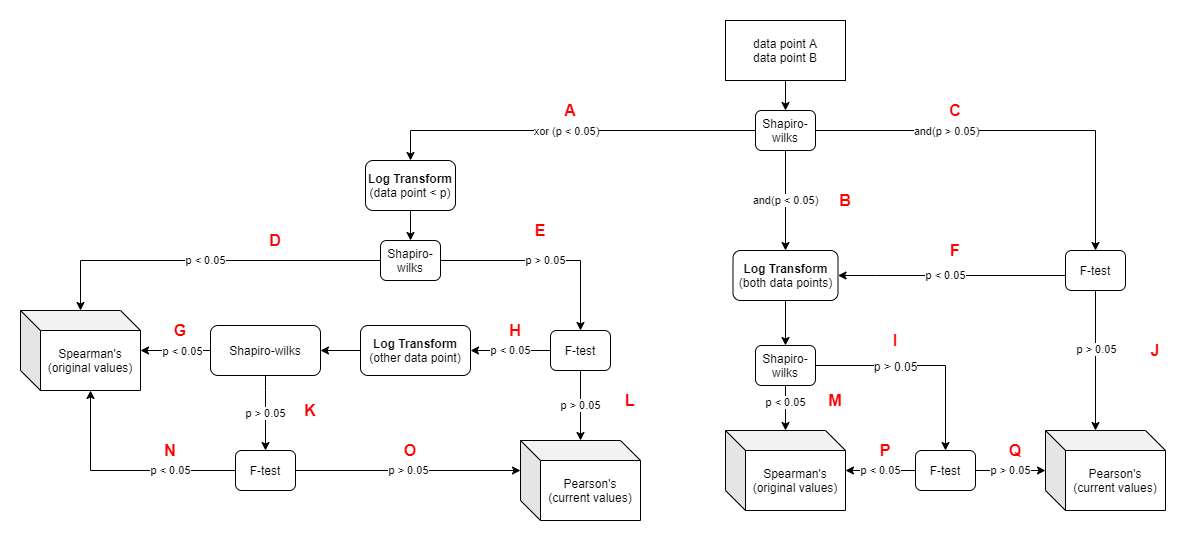

The diagram above was exported from draw.io. Its source (the exported page's mxGraphModel, read from the mxfile embedded in the PNG):
<mxGraphModel dx="1715" dy="700" grid="1" gridSize="10" guides="1" tooltips="1" connect="1" arrows="1" fold="1" page="1" pageScale="1" pageWidth="1169" pageHeight="827" math="0" shadow="0">
  <root>
    <mxCell id="WIyWlLk6GJQsqaUBKTNV-0" />
    <mxCell id="WIyWlLk6GJQsqaUBKTNV-1" parent="WIyWlLk6GJQsqaUBKTNV-0" />
    <mxCell id="0DCroGRTy6rLkHHmRcfQ-3" value="" style="edgeStyle=orthogonalEdgeStyle;rounded=0;orthogonalLoop=1;jettySize=auto;html=1;entryX=0.5;entryY=0;entryDx=0;entryDy=0;" parent="WIyWlLk6GJQsqaUBKTNV-1" source="0DCroGRTy6rLkHHmRcfQ-0" target="0DCroGRTy6rLkHHmRcfQ-4" edge="1">
      <mxGeometry relative="1" as="geometry">
        <mxPoint x="812" y="264" as="targetPoint" />
      </mxGeometry>
    </mxCell>
    <mxCell id="0DCroGRTy6rLkHHmRcfQ-0" value="data point A&lt;br&gt;data point B" style="rounded=0;whiteSpace=wrap;html=1;" parent="WIyWlLk6GJQsqaUBKTNV-1" vertex="1">
      <mxGeometry x="712" y="164" width="120" height="60" as="geometry" />
    </mxCell>
    <mxCell id="0DCroGRTy6rLkHHmRcfQ-33" value="and(p &amp;lt; 0.05)" style="edgeStyle=orthogonalEdgeStyle;rounded=0;orthogonalLoop=1;jettySize=auto;html=1;entryX=0.5;entryY=0;entryDx=0;entryDy=0;" parent="WIyWlLk6GJQsqaUBKTNV-1" source="0DCroGRTy6rLkHHmRcfQ-4" target="0DCroGRTy6rLkHHmRcfQ-32" edge="1">
      <mxGeometry relative="1" as="geometry" />
    </mxCell>
    <mxCell id="0DCroGRTy6rLkHHmRcfQ-36" style="edgeStyle=orthogonalEdgeStyle;rounded=0;orthogonalLoop=1;jettySize=auto;html=1;entryX=0.5;entryY=0;entryDx=0;entryDy=0;" parent="WIyWlLk6GJQsqaUBKTNV-1" source="0DCroGRTy6rLkHHmRcfQ-4" target="0DCroGRTy6rLkHHmRcfQ-34" edge="1">
      <mxGeometry relative="1" as="geometry" />
    </mxCell>
    <mxCell id="0DCroGRTy6rLkHHmRcfQ-37" value="and(p &amp;gt; 0.05)" style="edgeLabel;html=1;align=center;verticalAlign=middle;resizable=0;points=[];" parent="0DCroGRTy6rLkHHmRcfQ-36" vertex="1" connectable="0">
      <mxGeometry x="-0.5524" y="2" relative="1" as="geometry">
        <mxPoint x="40" y="2" as="offset" />
      </mxGeometry>
    </mxCell>
    <mxCell id="0DCroGRTy6rLkHHmRcfQ-50" style="edgeStyle=orthogonalEdgeStyle;rounded=0;orthogonalLoop=1;jettySize=auto;html=1;" parent="WIyWlLk6GJQsqaUBKTNV-1" source="0DCroGRTy6rLkHHmRcfQ-4" target="0DCroGRTy6rLkHHmRcfQ-7" edge="1">
      <mxGeometry relative="1" as="geometry" />
    </mxCell>
    <mxCell id="0DCroGRTy6rLkHHmRcfQ-51" value="xor (p &amp;lt; 0.05)" style="edgeLabel;html=1;align=center;verticalAlign=middle;resizable=0;points=[];" parent="0DCroGRTy6rLkHHmRcfQ-50" vertex="1" connectable="0">
      <mxGeometry x="0.0146" relative="1" as="geometry">
        <mxPoint as="offset" />
      </mxGeometry>
    </mxCell>
    <mxCell id="0DCroGRTy6rLkHHmRcfQ-4" value="Shapiro-wilks" style="rounded=1;whiteSpace=wrap;html=1;" parent="WIyWlLk6GJQsqaUBKTNV-1" vertex="1">
      <mxGeometry x="742" y="254" width="60" height="40" as="geometry" />
    </mxCell>
    <mxCell id="0DCroGRTy6rLkHHmRcfQ-14" value="p &amp;lt; 0.05" style="edgeStyle=orthogonalEdgeStyle;rounded=0;orthogonalLoop=1;jettySize=auto;html=1;" parent="WIyWlLk6GJQsqaUBKTNV-1" source="0DCroGRTy6rLkHHmRcfQ-6" target="0DCroGRTy6rLkHHmRcfQ-13" edge="1">
      <mxGeometry relative="1" as="geometry" />
    </mxCell>
    <mxCell id="0DCroGRTy6rLkHHmRcfQ-18" value="p &amp;gt; 0.05" style="edgeStyle=orthogonalEdgeStyle;rounded=0;orthogonalLoop=1;jettySize=auto;html=1;" parent="WIyWlLk6GJQsqaUBKTNV-1" source="0DCroGRTy6rLkHHmRcfQ-6" target="0DCroGRTy6rLkHHmRcfQ-17" edge="1">
      <mxGeometry relative="1" as="geometry" />
    </mxCell>
    <mxCell id="0DCroGRTy6rLkHHmRcfQ-6" value="Shapiro-wilks" style="rounded=1;whiteSpace=wrap;html=1;" parent="WIyWlLk6GJQsqaUBKTNV-1" vertex="1">
      <mxGeometry x="367" y="384" width="60" height="40" as="geometry" />
    </mxCell>
    <mxCell id="0DCroGRTy6rLkHHmRcfQ-12" value="" style="edgeStyle=orthogonalEdgeStyle;rounded=0;orthogonalLoop=1;jettySize=auto;html=1;" parent="WIyWlLk6GJQsqaUBKTNV-1" source="0DCroGRTy6rLkHHmRcfQ-7" target="0DCroGRTy6rLkHHmRcfQ-6" edge="1">
      <mxGeometry relative="1" as="geometry" />
    </mxCell>
    <mxCell id="0DCroGRTy6rLkHHmRcfQ-7" value="&lt;b&gt;Log Transform&lt;br&gt;&lt;/b&gt;(data point &amp;lt; p)" style="rounded=1;whiteSpace=wrap;html=1;" parent="WIyWlLk6GJQsqaUBKTNV-1" vertex="1">
      <mxGeometry x="352" y="304" width="90" height="50" as="geometry" />
    </mxCell>
    <mxCell id="0DCroGRTy6rLkHHmRcfQ-13" value="Spearman's&lt;br&gt;(original values)" style="shape=cube;whiteSpace=wrap;html=1;boundedLbl=1;backgroundOutline=1;darkOpacity=0.05;darkOpacity2=0.1;" parent="WIyWlLk6GJQsqaUBKTNV-1" vertex="1">
      <mxGeometry x="7" y="454" width="120" height="80" as="geometry" />
    </mxCell>
    <mxCell id="0DCroGRTy6rLkHHmRcfQ-20" value="p &amp;gt; 0.05" style="edgeStyle=orthogonalEdgeStyle;rounded=0;orthogonalLoop=1;jettySize=auto;html=1;" parent="WIyWlLk6GJQsqaUBKTNV-1" source="0DCroGRTy6rLkHHmRcfQ-17" target="0DCroGRTy6rLkHHmRcfQ-19" edge="1">
      <mxGeometry relative="1" as="geometry" />
    </mxCell>
    <mxCell id="0DCroGRTy6rLkHHmRcfQ-22" value="p &amp;lt; 0.05" style="edgeStyle=orthogonalEdgeStyle;rounded=0;orthogonalLoop=1;jettySize=auto;html=1;entryX=1;entryY=0.5;entryDx=0;entryDy=0;" parent="WIyWlLk6GJQsqaUBKTNV-1" source="0DCroGRTy6rLkHHmRcfQ-17" target="jkZTwjz50qrxg6oy66NL-0" edge="1">
      <mxGeometry relative="1" as="geometry">
        <mxPoint x="352" y="505" as="targetPoint" />
      </mxGeometry>
    </mxCell>
    <mxCell id="0DCroGRTy6rLkHHmRcfQ-17" value="F-test" style="rounded=1;whiteSpace=wrap;html=1;" parent="WIyWlLk6GJQsqaUBKTNV-1" vertex="1">
      <mxGeometry x="537" y="474" width="60" height="40" as="geometry" />
    </mxCell>
    <mxCell id="0DCroGRTy6rLkHHmRcfQ-19" value="Pearson's&lt;br&gt;(current values)" style="shape=cube;whiteSpace=wrap;html=1;boundedLbl=1;backgroundOutline=1;darkOpacity=0.05;darkOpacity2=0.1;" parent="WIyWlLk6GJQsqaUBKTNV-1" vertex="1">
      <mxGeometry x="507" y="584" width="120" height="80" as="geometry" />
    </mxCell>
    <mxCell id="0DCroGRTy6rLkHHmRcfQ-26" value="p &amp;gt; 0.05" style="edgeStyle=orthogonalEdgeStyle;rounded=0;orthogonalLoop=1;jettySize=auto;html=1;" parent="WIyWlLk6GJQsqaUBKTNV-1" source="0DCroGRTy6rLkHHmRcfQ-21" target="0DCroGRTy6rLkHHmRcfQ-24" edge="1">
      <mxGeometry relative="1" as="geometry">
        <Array as="points">
          <mxPoint x="252" y="534" />
          <mxPoint x="252" y="534" />
        </Array>
      </mxGeometry>
    </mxCell>
    <mxCell id="0DCroGRTy6rLkHHmRcfQ-29" style="edgeStyle=orthogonalEdgeStyle;rounded=0;orthogonalLoop=1;jettySize=auto;html=1;" parent="WIyWlLk6GJQsqaUBKTNV-1" source="0DCroGRTy6rLkHHmRcfQ-21" target="0DCroGRTy6rLkHHmRcfQ-13" edge="1">
      <mxGeometry relative="1" as="geometry" />
    </mxCell>
    <mxCell id="0DCroGRTy6rLkHHmRcfQ-30" value="p &amp;lt; 0.05" style="edgeLabel;html=1;align=center;verticalAlign=middle;resizable=0;points=[];" parent="0DCroGRTy6rLkHHmRcfQ-29" vertex="1" connectable="0">
      <mxGeometry x="-0.1692" relative="1" as="geometry">
        <mxPoint as="offset" />
      </mxGeometry>
    </mxCell>
    <mxCell id="0DCroGRTy6rLkHHmRcfQ-21" value="Shapiro-wilks" style="rounded=1;whiteSpace=wrap;html=1;" parent="WIyWlLk6GJQsqaUBKTNV-1" vertex="1">
      <mxGeometry x="197" y="469" width="110" height="50" as="geometry" />
    </mxCell>
    <mxCell id="0DCroGRTy6rLkHHmRcfQ-25" value="p &amp;gt; 0.05" style="edgeStyle=orthogonalEdgeStyle;rounded=0;orthogonalLoop=1;jettySize=auto;html=1;entryX=0;entryY=0;entryDx=0;entryDy=30;entryPerimeter=0;" parent="WIyWlLk6GJQsqaUBKTNV-1" source="0DCroGRTy6rLkHHmRcfQ-24" target="0DCroGRTy6rLkHHmRcfQ-19" edge="1">
      <mxGeometry relative="1" as="geometry">
        <mxPoint x="362" y="614" as="targetPoint" />
      </mxGeometry>
    </mxCell>
    <mxCell id="0DCroGRTy6rLkHHmRcfQ-31" value="p &amp;lt; 0.05" style="edgeStyle=orthogonalEdgeStyle;rounded=0;orthogonalLoop=1;jettySize=auto;html=1;entryX=0;entryY=0;entryDx=70;entryDy=80;entryPerimeter=0;" parent="WIyWlLk6GJQsqaUBKTNV-1" source="0DCroGRTy6rLkHHmRcfQ-24" target="0DCroGRTy6rLkHHmRcfQ-13" edge="1">
      <mxGeometry x="-0.4222" relative="1" as="geometry">
        <mxPoint as="offset" />
      </mxGeometry>
    </mxCell>
    <mxCell id="0DCroGRTy6rLkHHmRcfQ-24" value="F-test" style="rounded=1;whiteSpace=wrap;html=1;" parent="WIyWlLk6GJQsqaUBKTNV-1" vertex="1">
      <mxGeometry x="222" y="594" width="60" height="40" as="geometry" />
    </mxCell>
    <mxCell id="0DCroGRTy6rLkHHmRcfQ-42" style="edgeStyle=orthogonalEdgeStyle;rounded=0;orthogonalLoop=1;jettySize=auto;html=1;exitX=0.5;exitY=1;exitDx=0;exitDy=0;entryX=0.5;entryY=0;entryDx=0;entryDy=0;" parent="WIyWlLk6GJQsqaUBKTNV-1" source="0DCroGRTy6rLkHHmRcfQ-32" target="0DCroGRTy6rLkHHmRcfQ-41" edge="1">
      <mxGeometry relative="1" as="geometry" />
    </mxCell>
    <mxCell id="0DCroGRTy6rLkHHmRcfQ-32" value="&lt;b&gt;Log Transform&lt;br&gt;&lt;/b&gt;(both data points)" style="rounded=1;whiteSpace=wrap;html=1;" parent="WIyWlLk6GJQsqaUBKTNV-1" vertex="1">
      <mxGeometry x="719.5" y="394" width="105" height="50" as="geometry" />
    </mxCell>
    <mxCell id="0DCroGRTy6rLkHHmRcfQ-35" value="p &amp;lt; 0.05" style="edgeStyle=orthogonalEdgeStyle;rounded=0;orthogonalLoop=1;jettySize=auto;html=1;entryX=1;entryY=0.5;entryDx=0;entryDy=0;" parent="WIyWlLk6GJQsqaUBKTNV-1" source="0DCroGRTy6rLkHHmRcfQ-34" target="0DCroGRTy6rLkHHmRcfQ-32" edge="1">
      <mxGeometry x="0.0549" relative="1" as="geometry">
        <Array as="points">
          <mxPoint x="863" y="419" />
          <mxPoint x="863" y="419" />
        </Array>
        <mxPoint as="offset" />
      </mxGeometry>
    </mxCell>
    <mxCell id="0DCroGRTy6rLkHHmRcfQ-39" style="edgeStyle=orthogonalEdgeStyle;rounded=0;orthogonalLoop=1;jettySize=auto;html=1;entryX=0;entryY=0;entryDx=50;entryDy=0;entryPerimeter=0;" parent="WIyWlLk6GJQsqaUBKTNV-1" source="0DCroGRTy6rLkHHmRcfQ-34" target="0DCroGRTy6rLkHHmRcfQ-38" edge="1">
      <mxGeometry relative="1" as="geometry" />
    </mxCell>
    <mxCell id="0DCroGRTy6rLkHHmRcfQ-40" value="p &amp;gt; 0.05" style="edgeLabel;html=1;align=center;verticalAlign=middle;resizable=0;points=[];" parent="0DCroGRTy6rLkHHmRcfQ-39" vertex="1" connectable="0">
      <mxGeometry x="-0.168" y="5" relative="1" as="geometry">
        <mxPoint x="-5" as="offset" />
      </mxGeometry>
    </mxCell>
    <mxCell id="0DCroGRTy6rLkHHmRcfQ-34" value="F-test" style="rounded=1;whiteSpace=wrap;html=1;" parent="WIyWlLk6GJQsqaUBKTNV-1" vertex="1">
      <mxGeometry x="1052" y="394" width="60" height="40" as="geometry" />
    </mxCell>
    <mxCell id="0DCroGRTy6rLkHHmRcfQ-38" value="Pearson's&lt;br&gt;(current values)" style="shape=cube;whiteSpace=wrap;html=1;boundedLbl=1;backgroundOutline=1;darkOpacity=0.05;darkOpacity2=0.1;" parent="WIyWlLk6GJQsqaUBKTNV-1" vertex="1">
      <mxGeometry x="1032" y="574" width="120" height="80" as="geometry" />
    </mxCell>
    <mxCell id="0DCroGRTy6rLkHHmRcfQ-45" style="edgeStyle=orthogonalEdgeStyle;rounded=0;orthogonalLoop=1;jettySize=auto;html=1;" parent="WIyWlLk6GJQsqaUBKTNV-1" source="0DCroGRTy6rLkHHmRcfQ-41" target="0DCroGRTy6rLkHHmRcfQ-43" edge="1">
      <mxGeometry relative="1" as="geometry" />
    </mxCell>
    <mxCell id="0DCroGRTy6rLkHHmRcfQ-46" value="p &amp;lt; 0.05" style="edgeLabel;html=1;align=center;verticalAlign=middle;resizable=0;points=[];" parent="0DCroGRTy6rLkHHmRcfQ-45" vertex="1" connectable="0">
      <mxGeometry x="-0.2842" y="-1" relative="1" as="geometry">
        <mxPoint as="offset" />
      </mxGeometry>
    </mxCell>
    <mxCell id="0DCroGRTy6rLkHHmRcfQ-61" style="edgeStyle=orthogonalEdgeStyle;rounded=0;orthogonalLoop=1;jettySize=auto;html=1;exitX=1;exitY=0.5;exitDx=0;exitDy=0;fontSize=16;fontColor=#FF0000;" parent="WIyWlLk6GJQsqaUBKTNV-1" source="0DCroGRTy6rLkHHmRcfQ-41" target="0DCroGRTy6rLkHHmRcfQ-47" edge="1">
      <mxGeometry relative="1" as="geometry" />
    </mxCell>
    <mxCell id="0DCroGRTy6rLkHHmRcfQ-62" value="&lt;font style=&quot;font-size: 12px&quot; color=&quot;#000000&quot;&gt;p &amp;gt; 0.05&lt;/font&gt;" style="edgeLabel;html=1;align=center;verticalAlign=middle;resizable=0;points=[];fontSize=16;fontColor=#FF0000;" parent="0DCroGRTy6rLkHHmRcfQ-61" vertex="1" connectable="0">
      <mxGeometry x="-0.2651" y="1" relative="1" as="geometry">
        <mxPoint as="offset" />
      </mxGeometry>
    </mxCell>
    <mxCell id="0DCroGRTy6rLkHHmRcfQ-41" value="Shapiro-wilks" style="rounded=1;whiteSpace=wrap;html=1;" parent="WIyWlLk6GJQsqaUBKTNV-1" vertex="1">
      <mxGeometry x="742" y="489" width="60" height="40" as="geometry" />
    </mxCell>
    <mxCell id="0DCroGRTy6rLkHHmRcfQ-43" value="Spearman's&lt;br&gt;(original values)" style="shape=cube;whiteSpace=wrap;html=1;boundedLbl=1;backgroundOutline=1;darkOpacity=0.05;darkOpacity2=0.1;" parent="WIyWlLk6GJQsqaUBKTNV-1" vertex="1">
      <mxGeometry x="712" y="574" width="120" height="80" as="geometry" />
    </mxCell>
    <mxCell id="0DCroGRTy6rLkHHmRcfQ-48" value="p &amp;lt; 0.05" style="edgeStyle=orthogonalEdgeStyle;rounded=0;orthogonalLoop=1;jettySize=auto;html=1;" parent="WIyWlLk6GJQsqaUBKTNV-1" source="0DCroGRTy6rLkHHmRcfQ-47" target="0DCroGRTy6rLkHHmRcfQ-43" edge="1">
      <mxGeometry relative="1" as="geometry" />
    </mxCell>
    <mxCell id="0DCroGRTy6rLkHHmRcfQ-49" value="p &amp;gt; 0.05" style="edgeStyle=orthogonalEdgeStyle;rounded=0;orthogonalLoop=1;jettySize=auto;html=1;" parent="WIyWlLk6GJQsqaUBKTNV-1" source="0DCroGRTy6rLkHHmRcfQ-47" target="0DCroGRTy6rLkHHmRcfQ-38" edge="1">
      <mxGeometry relative="1" as="geometry">
        <Array as="points">
          <mxPoint x="992" y="614" />
          <mxPoint x="992" y="614" />
        </Array>
      </mxGeometry>
    </mxCell>
    <mxCell id="0DCroGRTy6rLkHHmRcfQ-47" value="F-test" style="rounded=1;whiteSpace=wrap;html=1;" parent="WIyWlLk6GJQsqaUBKTNV-1" vertex="1">
      <mxGeometry x="902" y="594" width="60" height="40" as="geometry" />
    </mxCell>
    <mxCell id="0DCroGRTy6rLkHHmRcfQ-52" value="A" style="text;html=1;strokeColor=none;fillColor=none;align=center;verticalAlign=middle;whiteSpace=wrap;rounded=0;fontStyle=1;fontColor=#FF0000;fontSize=16;" parent="WIyWlLk6GJQsqaUBKTNV-1" vertex="1">
      <mxGeometry x="537" y="244" width="40" height="20" as="geometry" />
    </mxCell>
    <mxCell id="0DCroGRTy6rLkHHmRcfQ-53" value="B" style="text;html=1;strokeColor=none;fillColor=none;align=center;verticalAlign=middle;whiteSpace=wrap;rounded=0;fontStyle=1;fontColor=#FF0000;fontSize=16;" parent="WIyWlLk6GJQsqaUBKTNV-1" vertex="1">
      <mxGeometry x="812" y="334" width="40" height="20" as="geometry" />
    </mxCell>
    <mxCell id="0DCroGRTy6rLkHHmRcfQ-54" value="C" style="text;html=1;strokeColor=none;fillColor=none;align=center;verticalAlign=middle;whiteSpace=wrap;rounded=0;fontStyle=1;fontColor=#FF0000;fontSize=16;" parent="WIyWlLk6GJQsqaUBKTNV-1" vertex="1">
      <mxGeometry x="922" y="244" width="40" height="20" as="geometry" />
    </mxCell>
    <mxCell id="0DCroGRTy6rLkHHmRcfQ-55" value="D" style="text;html=1;strokeColor=none;fillColor=none;align=center;verticalAlign=middle;whiteSpace=wrap;rounded=0;fontStyle=1;fontColor=#FF0000;fontSize=16;" parent="WIyWlLk6GJQsqaUBKTNV-1" vertex="1">
      <mxGeometry x="242" y="374" width="40" height="20" as="geometry" />
    </mxCell>
    <mxCell id="0DCroGRTy6rLkHHmRcfQ-56" value="E" style="text;html=1;strokeColor=none;fillColor=none;align=center;verticalAlign=middle;whiteSpace=wrap;rounded=0;fontStyle=1;fontColor=#FF0000;fontSize=16;" parent="WIyWlLk6GJQsqaUBKTNV-1" vertex="1">
      <mxGeometry x="507" y="364" width="40" height="20" as="geometry" />
    </mxCell>
    <mxCell id="0DCroGRTy6rLkHHmRcfQ-57" value="F" style="text;html=1;strokeColor=none;fillColor=none;align=center;verticalAlign=middle;whiteSpace=wrap;rounded=0;fontStyle=1;fontColor=#FF0000;fontSize=16;" parent="WIyWlLk6GJQsqaUBKTNV-1" vertex="1">
      <mxGeometry x="922" y="384" width="40" height="20" as="geometry" />
    </mxCell>
    <mxCell id="0DCroGRTy6rLkHHmRcfQ-58" value="G" style="text;html=1;strokeColor=none;fillColor=none;align=center;verticalAlign=middle;whiteSpace=wrap;rounded=0;fontStyle=1;fontColor=#FF0000;fontSize=16;" parent="WIyWlLk6GJQsqaUBKTNV-1" vertex="1">
      <mxGeometry x="147" y="464" width="40" height="20" as="geometry" />
    </mxCell>
    <mxCell id="0DCroGRTy6rLkHHmRcfQ-59" value="H" style="text;html=1;strokeColor=none;fillColor=none;align=center;verticalAlign=middle;whiteSpace=wrap;rounded=0;fontStyle=1;fontColor=#FF0000;fontSize=16;" parent="WIyWlLk6GJQsqaUBKTNV-1" vertex="1">
      <mxGeometry x="482" y="464" width="40" height="20" as="geometry" />
    </mxCell>
    <mxCell id="0DCroGRTy6rLkHHmRcfQ-60" value="I" style="text;html=1;strokeColor=none;fillColor=none;align=center;verticalAlign=middle;whiteSpace=wrap;rounded=0;fontStyle=1;fontColor=#FF0000;fontSize=16;" parent="WIyWlLk6GJQsqaUBKTNV-1" vertex="1">
      <mxGeometry x="862" y="474" width="40" height="20" as="geometry" />
    </mxCell>
    <mxCell id="0DCroGRTy6rLkHHmRcfQ-63" value="J" style="text;html=1;strokeColor=none;fillColor=none;align=center;verticalAlign=middle;whiteSpace=wrap;rounded=0;fontStyle=1;fontColor=#FF0000;fontSize=16;" parent="WIyWlLk6GJQsqaUBKTNV-1" vertex="1">
      <mxGeometry x="1122" y="484" width="40" height="20" as="geometry" />
    </mxCell>
    <mxCell id="0DCroGRTy6rLkHHmRcfQ-64" value="K" style="text;html=1;strokeColor=none;fillColor=none;align=center;verticalAlign=middle;whiteSpace=wrap;rounded=0;fontStyle=1;fontColor=#FF0000;fontSize=16;" parent="WIyWlLk6GJQsqaUBKTNV-1" vertex="1">
      <mxGeometry x="277" y="544" width="40" height="20" as="geometry" />
    </mxCell>
    <mxCell id="0DCroGRTy6rLkHHmRcfQ-65" value="L" style="text;html=1;strokeColor=none;fillColor=none;align=center;verticalAlign=middle;whiteSpace=wrap;rounded=0;fontStyle=1;fontColor=#FF0000;fontSize=16;" parent="WIyWlLk6GJQsqaUBKTNV-1" vertex="1">
      <mxGeometry x="597" y="534" width="40" height="20" as="geometry" />
    </mxCell>
    <mxCell id="0DCroGRTy6rLkHHmRcfQ-66" value="M" style="text;html=1;strokeColor=none;fillColor=none;align=center;verticalAlign=middle;whiteSpace=wrap;rounded=0;fontStyle=1;fontColor=#FF0000;fontSize=16;" parent="WIyWlLk6GJQsqaUBKTNV-1" vertex="1">
      <mxGeometry x="802" y="534" width="40" height="20" as="geometry" />
    </mxCell>
    <mxCell id="0DCroGRTy6rLkHHmRcfQ-67" value="N" style="text;html=1;strokeColor=none;fillColor=none;align=center;verticalAlign=middle;whiteSpace=wrap;rounded=0;fontStyle=1;fontColor=#FF0000;fontSize=16;" parent="WIyWlLk6GJQsqaUBKTNV-1" vertex="1">
      <mxGeometry x="137" y="584" width="40" height="20" as="geometry" />
    </mxCell>
    <mxCell id="0DCroGRTy6rLkHHmRcfQ-68" value="O" style="text;html=1;strokeColor=none;fillColor=none;align=center;verticalAlign=middle;whiteSpace=wrap;rounded=0;fontStyle=1;fontColor=#FF0000;fontSize=16;" parent="WIyWlLk6GJQsqaUBKTNV-1" vertex="1">
      <mxGeometry x="377" y="584" width="40" height="20" as="geometry" />
    </mxCell>
    <mxCell id="0DCroGRTy6rLkHHmRcfQ-69" value="P" style="text;html=1;strokeColor=none;fillColor=none;align=center;verticalAlign=middle;whiteSpace=wrap;rounded=0;fontStyle=1;fontColor=#FF0000;fontSize=16;" parent="WIyWlLk6GJQsqaUBKTNV-1" vertex="1">
      <mxGeometry x="852" y="584" width="40" height="20" as="geometry" />
    </mxCell>
    <mxCell id="0DCroGRTy6rLkHHmRcfQ-70" value="Q" style="text;html=1;strokeColor=none;fillColor=none;align=center;verticalAlign=middle;whiteSpace=wrap;rounded=0;fontStyle=1;fontColor=#FF0000;fontSize=16;" parent="WIyWlLk6GJQsqaUBKTNV-1" vertex="1">
      <mxGeometry x="982" y="584" width="40" height="20" as="geometry" />
    </mxCell>
    <mxCell id="jkZTwjz50qrxg6oy66NL-1" style="edgeStyle=orthogonalEdgeStyle;rounded=0;orthogonalLoop=1;jettySize=auto;html=1;entryX=1;entryY=0.5;entryDx=0;entryDy=0;" parent="WIyWlLk6GJQsqaUBKTNV-1" source="jkZTwjz50qrxg6oy66NL-0" target="0DCroGRTy6rLkHHmRcfQ-21" edge="1">
      <mxGeometry relative="1" as="geometry" />
    </mxCell>
    <mxCell id="jkZTwjz50qrxg6oy66NL-0" value="&lt;b&gt;Log Transform&lt;br&gt;&lt;/b&gt;(other data point)" style="rounded=1;whiteSpace=wrap;html=1;" parent="WIyWlLk6GJQsqaUBKTNV-1" vertex="1">
      <mxGeometry x="347" y="469" width="110" height="50" as="geometry" />
    </mxCell>
  </root>
</mxGraphModel>